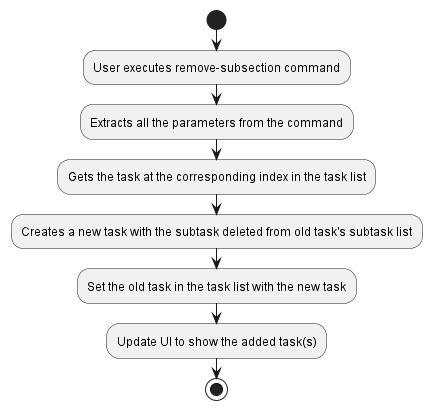

The diagram above was rendered by PlantUML. Its source (embedded in the PNG):
@startuml
start
:User executes remove-subsection command;

:Extracts all the parameters from the command;

:Gets the task at the corresponding index in the task list;

:Creates a new task with the subtask deleted from old task's subtask list;

:Set the old task in the task list with the new task;

:Update UI to show the added task(s);
stop
@enduml